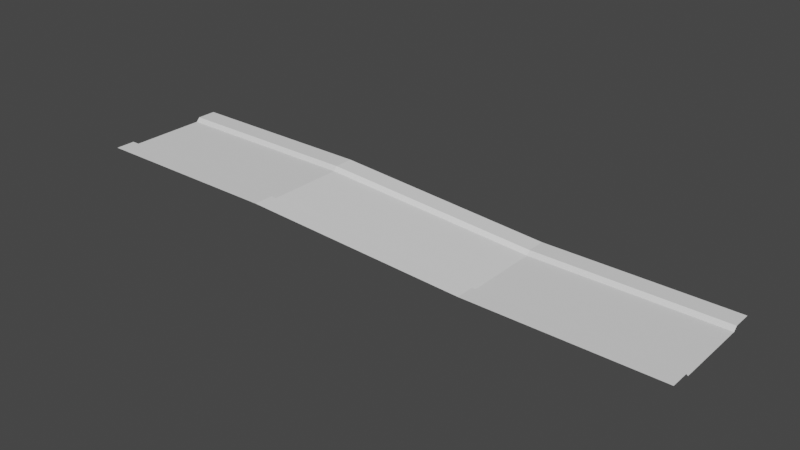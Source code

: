 # Source: trackstyle04.blend  (saved by Blender 3.6.13; exported with 4.5.12 LTS)
import bpy
from mathutils import Matrix  # noqa: F401  (used for matrix-valued properties, if any)

bpy.ops.wm.read_factory_settings(use_empty=True)
scene = bpy.context.scene
scene.name = 'Scene'

# ---- collections
col_collection = bpy.data.collections.new('Collection'); scene.collection.children.link(col_collection)

# ---- world
world_world = bpy.data.worlds.new('World'); scene.world = world_world
world_world.use_nodes = True; world_world.node_tree.nodes.clear()
_N = world_world.node_tree.nodes; _L = world_world.node_tree.links
n0 = _N.new('ShaderNodeOutputWorld'); n0.name = 'World Output'; n0.location = (300, 300)
n1 = _N.new('ShaderNodeBackground'); n1.name = 'Background'; n1.location = (10, 300)
n1.inputs[0].default_value = (0.05088, 0.05088, 0.05088, 1.0)
_L.new(n1.outputs[0], n0.inputs[0])
n0.is_active_output = True
world_world.color = (0.05088, 0.05088, 0.05088)
world_world.use_sun_shadow = False
world_world.sun_shadow_jitter_overblur = 0.0

# ---- meshes
me_vert = bpy.data.meshes.new('Vert')
me_vert.from_pydata([(0.0, 10.0, 0.0), (0.0, -10.0, 0.0), (0.0, 10.98, 1.0), (0.0, -10.98, 1.0), (0.0, -15.98, 1.0), (0.0, 15.98, 1.0), (50.0, 10.0, 0.0), (50.0, -10.0, 0.0), (50.0, 10.98, 1.0), (50.0, -10.98, 1.0), (50.0, -15.98, 1.0), (50.0, 15.98, 1.0), (100.0, 20.0, -10.0), (100.0, 0.0, -10.0), (100.0, 20.98, -9.0), (100.0, -0.9757, -9.0), (100.0, -5.976, -9.0), (100.0, 25.98, -9.0), (150.0, 20.0, -10.0), (150.0, 0.0, -10.0), (150.0, 20.98, -9.0), (150.0, -0.9757, -9.0), (150.0, -5.976, -9.0), (150.0, 25.98, -9.0)], [], [(5, 2, 8, 11), (1, 3, 9, 7), (0, 1, 7, 6), (3, 4, 10, 9), (2, 0, 6, 8), (11, 8, 14, 17), (7, 9, 15, 13), (6, 7, 13, 12), (9, 10, 16, 15), (8, 6, 12, 14), (17, 14, 20, 23), (13, 15, 21, 19), (12, 13, 19, 18), (15, 16, 22, 21), (14, 12, 18, 20)])
_uv = me_vert.uv_layers.new(name='UVMap')
_uv.uv.foreach_set('vector', [0.2124, 0.9996, 0.1792, 0.9996, 0.1792, 0.6678, 0.2124, 0.6678, 0.03973, 1.0, 0.03324, 0.9996, 0.03324, 0.6678, 0.03973, 0.6683, 0.1727, 1.0, 0.03973, 1.0, 0.03973, 0.6683, 0.1727, 0.6683, 0.03324, 0.9996, 0.0, 0.9996, 0.0, 0.6678, 0.03324, 0.6678, 0.1792, 0.9996, 0.1727, 1.0, 0.1727, 0.6683, 0.1792, 0.6678, 0.2124, 0.6678, 0.1792, 0.6678, 0.1792, 0.3317, 0.2124, 0.3317, 0.03973, 0.6683, 0.03324, 0.6678, 0.03324, 0.3317, 0.03973, 0.3322, 0.1727, 0.6683, 0.03973, 0.6683, 0.03973, 0.3322, 0.1727, 0.3322, 0.03324, 0.6678, 0.0, 0.6678, 0.0, 0.3317, 0.03324, 0.3317, 0.1792, 0.6678, 0.1727, 0.6683, 0.1727, 0.3322, 0.1792, 0.3317, 0.2124, 0.3317, 0.1792, 0.3317, 0.1792, 0.0, 0.2124, 0.0, 0.03973, 0.3322, 0.03324, 0.3317, 0.03324, 0.0, 0.03973, 0.0004366, 0.1727, 0.3322, 0.03973, 0.3322, 0.03973, 0.0004366, 0.1727, 0.0004366, 0.03324, 0.3317, 0.0, 0.3317, 0.0, 0.0, 0.03324, 0.0, 0.1792, 0.3317, 0.1727, 0.3322, 0.1727, 0.0004366, 0.1792, 0.0])
me_vert.update()

# ---- objects
ob_vert = bpy.data.objects.new('Vert', me_vert)

# ---- transforms, parenting, visibility, modifiers, constraints
ob_vert.location = (0.0, 0.0, 0.0)

# ---- collection membership
col_collection.objects.link(ob_vert)

# ---- scene / render settings (as saved in the file)
scene.frame_start = 1; scene.frame_end = 250; scene.frame_set(1)
scene.render.engine = 'BLENDER_EEVEE_NEXT'
scene.cycles.sampling_pattern = 'TABULATED_SOBOL'
scene.view_settings.view_transform = 'Filmic'
bpy.context.view_layer.update()

# ---- added for rendering (the .blend has no active camera and no usable light): camera, sun
cam_auto = bpy.data.cameras.new('AutoCamera')
cam_auto.lens = 50.0
cam_auto.sensor_width = 36.0
cam_auto.clip_end = 2535.41
ob_auto_camera = bpy.data.objects.new('AutoCamera', cam_auto)
scene.collection.objects.link(ob_auto_camera)
ob_auto_camera.location = (219.468, -168.362, 111.075)
ob_auto_camera.rotation_euler = (1.09748, -7.21219e-08, 0.694738)
scene.camera = ob_auto_camera
light_auto_sun = bpy.data.lights.new('AutoSun', 'SUN')
light_auto_sun.energy = 3.0
light_auto_sun.angle = 0.0523599
ob_auto_sun = bpy.data.objects.new('AutoSun', light_auto_sun)
scene.collection.objects.link(ob_auto_sun)
ob_auto_sun.rotation_euler = (0.872665, 0.174533, 0.523599)
bpy.context.view_layer.update()
